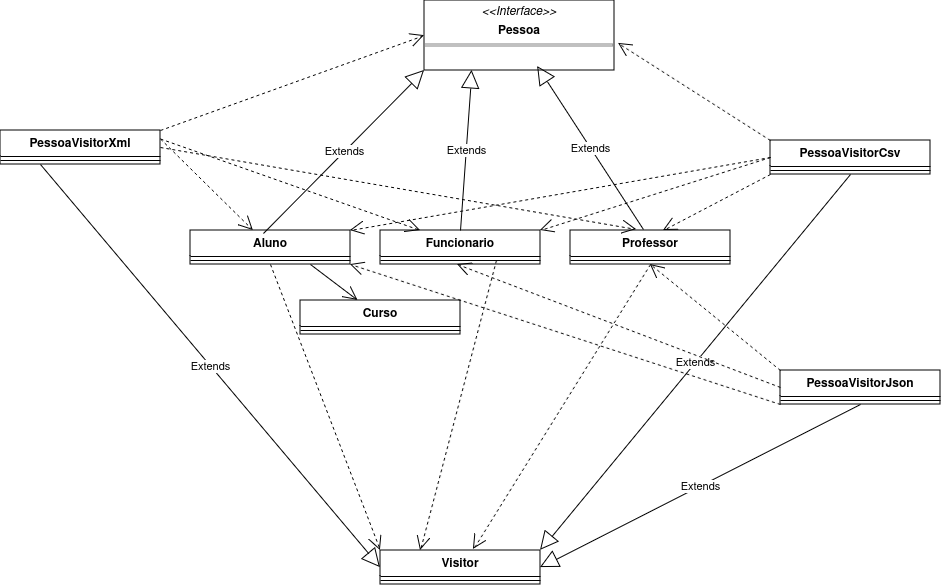

The diagram above was exported from draw.io. Its source (the exported page's mxGraphModel, read from the mxfile embedded in the PNG):
<mxGraphModel dx="1941" dy="1748" grid="1" gridSize="10" guides="1" tooltips="1" connect="1" arrows="1" fold="1" page="1" pageScale="1" pageWidth="827" pageHeight="1169" math="0" shadow="0">
  <root>
    <mxCell id="WIyWlLk6GJQsqaUBKTNV-0" />
    <mxCell id="WIyWlLk6GJQsqaUBKTNV-1" parent="WIyWlLk6GJQsqaUBKTNV-0" />
    <mxCell id="RubhdVI-ZAnj2P6hfy_--0" value="PessoaVisitorCsv" style="swimlane;fontStyle=1;align=center;verticalAlign=top;childLayout=stackLayout;horizontal=1;startSize=26;horizontalStack=0;resizeParent=1;resizeParentMax=0;resizeLast=0;collapsible=1;marginBottom=0;whiteSpace=wrap;html=1;" vertex="1" parent="WIyWlLk6GJQsqaUBKTNV-1">
      <mxGeometry x="570" y="130" width="160" height="34" as="geometry" />
    </mxCell>
    <mxCell id="RubhdVI-ZAnj2P6hfy_--2" value="" style="line;strokeWidth=1;fillColor=none;align=left;verticalAlign=middle;spacingTop=-1;spacingLeft=3;spacingRight=3;rotatable=0;labelPosition=right;points=[];portConstraint=eastwest;strokeColor=inherit;" vertex="1" parent="RubhdVI-ZAnj2P6hfy_--0">
      <mxGeometry y="26" width="160" height="8" as="geometry" />
    </mxCell>
    <mxCell id="RubhdVI-ZAnj2P6hfy_--8" value="&lt;p style=&quot;margin:0px;margin-top:4px;text-align:center;&quot;&gt;&lt;i&gt;&amp;lt;&amp;lt;Interface&amp;gt;&amp;gt;&lt;/i&gt;&lt;b&gt;&lt;br&gt;&lt;/b&gt;&lt;/p&gt;&lt;p style=&quot;margin:0px;margin-top:4px;text-align:center;&quot;&gt;&lt;b&gt;Pessoa&lt;/b&gt;&lt;br&gt;&lt;/p&gt;&lt;hr size=&quot;1&quot; style=&quot;border-style:solid;&quot;&gt;" style="verticalAlign=top;align=left;overflow=fill;html=1;whiteSpace=wrap;" vertex="1" parent="WIyWlLk6GJQsqaUBKTNV-1">
      <mxGeometry x="224" y="-10" width="190" height="70" as="geometry" />
    </mxCell>
    <mxCell id="RubhdVI-ZAnj2P6hfy_--9" value="" style="endArrow=open;endSize=12;dashed=1;html=1;rounded=0;exitX=0;exitY=0;exitDx=0;exitDy=0;entryX=1.021;entryY=0.614;entryDx=0;entryDy=0;entryPerimeter=0;" edge="1" parent="WIyWlLk6GJQsqaUBKTNV-1" source="RubhdVI-ZAnj2P6hfy_--0" target="RubhdVI-ZAnj2P6hfy_--8">
      <mxGeometry width="160" relative="1" as="geometry">
        <mxPoint x="330" y="300" as="sourcePoint" />
        <mxPoint x="490" y="300" as="targetPoint" />
      </mxGeometry>
    </mxCell>
    <mxCell id="RubhdVI-ZAnj2P6hfy_--10" value="Professor" style="swimlane;fontStyle=1;align=center;verticalAlign=top;childLayout=stackLayout;horizontal=1;startSize=26;horizontalStack=0;resizeParent=1;resizeParentMax=0;resizeLast=0;collapsible=1;marginBottom=0;whiteSpace=wrap;html=1;" vertex="1" parent="WIyWlLk6GJQsqaUBKTNV-1">
      <mxGeometry x="370" y="220" width="160" height="34" as="geometry" />
    </mxCell>
    <mxCell id="RubhdVI-ZAnj2P6hfy_--11" value="" style="line;strokeWidth=1;fillColor=none;align=left;verticalAlign=middle;spacingTop=-1;spacingLeft=3;spacingRight=3;rotatable=0;labelPosition=right;points=[];portConstraint=eastwest;strokeColor=inherit;" vertex="1" parent="RubhdVI-ZAnj2P6hfy_--10">
      <mxGeometry y="26" width="160" height="8" as="geometry" />
    </mxCell>
    <mxCell id="RubhdVI-ZAnj2P6hfy_--12" value="Funcionario" style="swimlane;fontStyle=1;align=center;verticalAlign=top;childLayout=stackLayout;horizontal=1;startSize=26;horizontalStack=0;resizeParent=1;resizeParentMax=0;resizeLast=0;collapsible=1;marginBottom=0;whiteSpace=wrap;html=1;" vertex="1" parent="WIyWlLk6GJQsqaUBKTNV-1">
      <mxGeometry x="180" y="220" width="160" height="34" as="geometry" />
    </mxCell>
    <mxCell id="RubhdVI-ZAnj2P6hfy_--13" value="" style="line;strokeWidth=1;fillColor=none;align=left;verticalAlign=middle;spacingTop=-1;spacingLeft=3;spacingRight=3;rotatable=0;labelPosition=right;points=[];portConstraint=eastwest;strokeColor=inherit;" vertex="1" parent="RubhdVI-ZAnj2P6hfy_--12">
      <mxGeometry y="26" width="160" height="8" as="geometry" />
    </mxCell>
    <mxCell id="RubhdVI-ZAnj2P6hfy_--14" value="Aluno" style="swimlane;fontStyle=1;align=center;verticalAlign=top;childLayout=stackLayout;horizontal=1;startSize=26;horizontalStack=0;resizeParent=1;resizeParentMax=0;resizeLast=0;collapsible=1;marginBottom=0;whiteSpace=wrap;html=1;" vertex="1" parent="WIyWlLk6GJQsqaUBKTNV-1">
      <mxGeometry x="-10" y="220" width="160" height="34" as="geometry" />
    </mxCell>
    <mxCell id="RubhdVI-ZAnj2P6hfy_--15" value="" style="line;strokeWidth=1;fillColor=none;align=left;verticalAlign=middle;spacingTop=-1;spacingLeft=3;spacingRight=3;rotatable=0;labelPosition=right;points=[];portConstraint=eastwest;strokeColor=inherit;" vertex="1" parent="RubhdVI-ZAnj2P6hfy_--14">
      <mxGeometry y="26" width="160" height="8" as="geometry" />
    </mxCell>
    <mxCell id="RubhdVI-ZAnj2P6hfy_--17" value="Extends" style="endArrow=block;endSize=16;endFill=0;html=1;rounded=0;exitX=0.5;exitY=0;exitDx=0;exitDy=0;entryX=0.25;entryY=1;entryDx=0;entryDy=0;" edge="1" parent="WIyWlLk6GJQsqaUBKTNV-1" source="RubhdVI-ZAnj2P6hfy_--12" target="RubhdVI-ZAnj2P6hfy_--8">
      <mxGeometry width="160" relative="1" as="geometry">
        <mxPoint x="330" y="300" as="sourcePoint" />
        <mxPoint x="490" y="300" as="targetPoint" />
      </mxGeometry>
    </mxCell>
    <mxCell id="RubhdVI-ZAnj2P6hfy_--18" value="Extends" style="endArrow=block;endSize=16;endFill=0;html=1;rounded=0;entryX=0.595;entryY=0.943;entryDx=0;entryDy=0;entryPerimeter=0;exitX=0.456;exitY=-0.029;exitDx=0;exitDy=0;exitPerimeter=0;" edge="1" parent="WIyWlLk6GJQsqaUBKTNV-1" source="RubhdVI-ZAnj2P6hfy_--10" target="RubhdVI-ZAnj2P6hfy_--8">
      <mxGeometry width="160" relative="1" as="geometry">
        <mxPoint x="340" y="310" as="sourcePoint" />
        <mxPoint x="500" y="310" as="targetPoint" />
      </mxGeometry>
    </mxCell>
    <mxCell id="RubhdVI-ZAnj2P6hfy_--19" value="Extends" style="endArrow=block;endSize=16;endFill=0;html=1;rounded=0;exitX=0.456;exitY=0.088;exitDx=0;exitDy=0;exitPerimeter=0;entryX=0;entryY=1;entryDx=0;entryDy=0;" edge="1" parent="WIyWlLk6GJQsqaUBKTNV-1" source="RubhdVI-ZAnj2P6hfy_--14" target="RubhdVI-ZAnj2P6hfy_--8">
      <mxGeometry width="160" relative="1" as="geometry">
        <mxPoint x="350" y="320" as="sourcePoint" />
        <mxPoint x="510" y="320" as="targetPoint" />
      </mxGeometry>
    </mxCell>
    <mxCell id="RubhdVI-ZAnj2P6hfy_--20" value="Curso" style="swimlane;fontStyle=1;align=center;verticalAlign=top;childLayout=stackLayout;horizontal=1;startSize=26;horizontalStack=0;resizeParent=1;resizeParentMax=0;resizeLast=0;collapsible=1;marginBottom=0;whiteSpace=wrap;html=1;" vertex="1" parent="WIyWlLk6GJQsqaUBKTNV-1">
      <mxGeometry x="100" y="290" width="160" height="34" as="geometry" />
    </mxCell>
    <mxCell id="RubhdVI-ZAnj2P6hfy_--21" value="" style="line;strokeWidth=1;fillColor=none;align=left;verticalAlign=middle;spacingTop=-1;spacingLeft=3;spacingRight=3;rotatable=0;labelPosition=right;points=[];portConstraint=eastwest;strokeColor=inherit;" vertex="1" parent="RubhdVI-ZAnj2P6hfy_--20">
      <mxGeometry y="26" width="160" height="8" as="geometry" />
    </mxCell>
    <mxCell id="RubhdVI-ZAnj2P6hfy_--22" value="Visitor" style="swimlane;fontStyle=1;align=center;verticalAlign=top;childLayout=stackLayout;horizontal=1;startSize=26;horizontalStack=0;resizeParent=1;resizeParentMax=0;resizeLast=0;collapsible=1;marginBottom=0;whiteSpace=wrap;html=1;" vertex="1" parent="WIyWlLk6GJQsqaUBKTNV-1">
      <mxGeometry x="180" y="540" width="160" height="34" as="geometry" />
    </mxCell>
    <mxCell id="RubhdVI-ZAnj2P6hfy_--23" value="" style="line;strokeWidth=1;fillColor=none;align=left;verticalAlign=middle;spacingTop=-1;spacingLeft=3;spacingRight=3;rotatable=0;labelPosition=right;points=[];portConstraint=eastwest;strokeColor=inherit;" vertex="1" parent="RubhdVI-ZAnj2P6hfy_--22">
      <mxGeometry y="26" width="160" height="8" as="geometry" />
    </mxCell>
    <mxCell id="RubhdVI-ZAnj2P6hfy_--24" value="" style="endArrow=open;endSize=12;dashed=1;html=1;rounded=0;exitX=0;exitY=1;exitDx=0;exitDy=0;entryX=0.581;entryY=0;entryDx=0;entryDy=0;entryPerimeter=0;" edge="1" parent="WIyWlLk6GJQsqaUBKTNV-1" source="RubhdVI-ZAnj2P6hfy_--0" target="RubhdVI-ZAnj2P6hfy_--10">
      <mxGeometry width="160" relative="1" as="geometry">
        <mxPoint x="580" y="140" as="sourcePoint" />
        <mxPoint x="428" y="43" as="targetPoint" />
      </mxGeometry>
    </mxCell>
    <mxCell id="RubhdVI-ZAnj2P6hfy_--25" value="" style="endArrow=open;endSize=12;dashed=1;html=1;rounded=0;exitX=0;exitY=0.5;exitDx=0;exitDy=0;entryX=1;entryY=0;entryDx=0;entryDy=0;" edge="1" parent="WIyWlLk6GJQsqaUBKTNV-1" source="RubhdVI-ZAnj2P6hfy_--0" target="RubhdVI-ZAnj2P6hfy_--12">
      <mxGeometry width="160" relative="1" as="geometry">
        <mxPoint x="590" y="150" as="sourcePoint" />
        <mxPoint x="438" y="53" as="targetPoint" />
      </mxGeometry>
    </mxCell>
    <mxCell id="RubhdVI-ZAnj2P6hfy_--26" value="" style="endArrow=open;endSize=12;dashed=1;html=1;rounded=0;exitX=0;exitY=0.5;exitDx=0;exitDy=0;entryX=1;entryY=0;entryDx=0;entryDy=0;" edge="1" parent="WIyWlLk6GJQsqaUBKTNV-1" source="RubhdVI-ZAnj2P6hfy_--0" target="RubhdVI-ZAnj2P6hfy_--14">
      <mxGeometry width="160" relative="1" as="geometry">
        <mxPoint x="600" y="160" as="sourcePoint" />
        <mxPoint x="448" y="63" as="targetPoint" />
      </mxGeometry>
    </mxCell>
    <mxCell id="RubhdVI-ZAnj2P6hfy_--27" value="" style="endArrow=open;endSize=12;dashed=1;html=1;rounded=0;exitX=0.5;exitY=1;exitDx=0;exitDy=0;entryX=0.581;entryY=-0.029;entryDx=0;entryDy=0;entryPerimeter=0;" edge="1" parent="WIyWlLk6GJQsqaUBKTNV-1" source="RubhdVI-ZAnj2P6hfy_--10" target="RubhdVI-ZAnj2P6hfy_--22">
      <mxGeometry width="160" relative="1" as="geometry">
        <mxPoint x="580" y="140" as="sourcePoint" />
        <mxPoint x="428" y="43" as="targetPoint" />
      </mxGeometry>
    </mxCell>
    <mxCell id="RubhdVI-ZAnj2P6hfy_--28" value="" style="endArrow=open;endSize=12;dashed=1;html=1;rounded=0;entryX=0.25;entryY=0;entryDx=0;entryDy=0;exitX=0.725;exitY=0.5;exitDx=0;exitDy=0;exitPerimeter=0;" edge="1" parent="WIyWlLk6GJQsqaUBKTNV-1" source="RubhdVI-ZAnj2P6hfy_--13" target="RubhdVI-ZAnj2P6hfy_--22">
      <mxGeometry width="160" relative="1" as="geometry">
        <mxPoint x="290" y="260" as="sourcePoint" />
        <mxPoint x="438" y="53" as="targetPoint" />
      </mxGeometry>
    </mxCell>
    <mxCell id="RubhdVI-ZAnj2P6hfy_--29" value="" style="endArrow=open;endSize=12;dashed=1;html=1;rounded=0;exitX=0.5;exitY=1;exitDx=0;exitDy=0;entryX=0;entryY=0;entryDx=0;entryDy=0;" edge="1" parent="WIyWlLk6GJQsqaUBKTNV-1" source="RubhdVI-ZAnj2P6hfy_--14" target="RubhdVI-ZAnj2P6hfy_--22">
      <mxGeometry width="160" relative="1" as="geometry">
        <mxPoint x="600" y="160" as="sourcePoint" />
        <mxPoint x="448" y="63" as="targetPoint" />
      </mxGeometry>
    </mxCell>
    <mxCell id="RubhdVI-ZAnj2P6hfy_--30" value="Extends" style="endArrow=block;endSize=16;endFill=0;html=1;rounded=0;entryX=1;entryY=0;entryDx=0;entryDy=0;exitX=0.5;exitY=1;exitDx=0;exitDy=0;" edge="1" parent="WIyWlLk6GJQsqaUBKTNV-1" source="RubhdVI-ZAnj2P6hfy_--0" target="RubhdVI-ZAnj2P6hfy_--22">
      <mxGeometry width="160" relative="1" as="geometry">
        <mxPoint x="453" y="229" as="sourcePoint" />
        <mxPoint x="347" y="66" as="targetPoint" />
      </mxGeometry>
    </mxCell>
    <mxCell id="RubhdVI-ZAnj2P6hfy_--31" value="PessoaVisitorXml" style="swimlane;fontStyle=1;align=center;verticalAlign=top;childLayout=stackLayout;horizontal=1;startSize=26;horizontalStack=0;resizeParent=1;resizeParentMax=0;resizeLast=0;collapsible=1;marginBottom=0;whiteSpace=wrap;html=1;" vertex="1" parent="WIyWlLk6GJQsqaUBKTNV-1">
      <mxGeometry x="-200" y="120" width="160" height="34" as="geometry" />
    </mxCell>
    <mxCell id="RubhdVI-ZAnj2P6hfy_--32" value="" style="line;strokeWidth=1;fillColor=none;align=left;verticalAlign=middle;spacingTop=-1;spacingLeft=3;spacingRight=3;rotatable=0;labelPosition=right;points=[];portConstraint=eastwest;strokeColor=inherit;" vertex="1" parent="RubhdVI-ZAnj2P6hfy_--31">
      <mxGeometry y="26" width="160" height="8" as="geometry" />
    </mxCell>
    <mxCell id="RubhdVI-ZAnj2P6hfy_--33" value="" style="endArrow=open;endSize=12;dashed=1;html=1;rounded=0;exitX=1;exitY=0;exitDx=0;exitDy=0;entryX=0;entryY=0.5;entryDx=0;entryDy=0;" edge="1" parent="WIyWlLk6GJQsqaUBKTNV-1" source="RubhdVI-ZAnj2P6hfy_--31" target="RubhdVI-ZAnj2P6hfy_--8">
      <mxGeometry width="160" relative="1" as="geometry">
        <mxPoint x="580" y="140" as="sourcePoint" />
        <mxPoint x="428" y="43" as="targetPoint" />
      </mxGeometry>
    </mxCell>
    <mxCell id="RubhdVI-ZAnj2P6hfy_--35" value="" style="endArrow=open;endFill=1;endSize=12;html=1;rounded=0;exitX=0.75;exitY=1;exitDx=0;exitDy=0;" edge="1" parent="WIyWlLk6GJQsqaUBKTNV-1" source="RubhdVI-ZAnj2P6hfy_--14" target="RubhdVI-ZAnj2P6hfy_--20">
      <mxGeometry width="160" relative="1" as="geometry">
        <mxPoint x="70" y="260" as="sourcePoint" />
        <mxPoint x="320" y="290" as="targetPoint" />
      </mxGeometry>
    </mxCell>
    <mxCell id="RubhdVI-ZAnj2P6hfy_--36" value="" style="endArrow=open;endSize=12;dashed=1;html=1;rounded=0;exitX=1;exitY=0.25;exitDx=0;exitDy=0;" edge="1" parent="WIyWlLk6GJQsqaUBKTNV-1" source="RubhdVI-ZAnj2P6hfy_--31" target="RubhdVI-ZAnj2P6hfy_--14">
      <mxGeometry width="160" relative="1" as="geometry">
        <mxPoint x="-30" y="130" as="sourcePoint" />
        <mxPoint x="234" y="35" as="targetPoint" />
      </mxGeometry>
    </mxCell>
    <mxCell id="RubhdVI-ZAnj2P6hfy_--37" value="" style="endArrow=open;endSize=12;dashed=1;html=1;rounded=0;exitX=1;exitY=0.25;exitDx=0;exitDy=0;entryX=0.25;entryY=0;entryDx=0;entryDy=0;" edge="1" parent="WIyWlLk6GJQsqaUBKTNV-1" source="RubhdVI-ZAnj2P6hfy_--31" target="RubhdVI-ZAnj2P6hfy_--12">
      <mxGeometry width="160" relative="1" as="geometry">
        <mxPoint x="-20" y="140" as="sourcePoint" />
        <mxPoint x="244" y="45" as="targetPoint" />
      </mxGeometry>
    </mxCell>
    <mxCell id="RubhdVI-ZAnj2P6hfy_--38" value="" style="endArrow=open;endSize=12;dashed=1;html=1;rounded=0;exitX=1;exitY=0.5;exitDx=0;exitDy=0;entryX=0.413;entryY=-0.029;entryDx=0;entryDy=0;entryPerimeter=0;" edge="1" parent="WIyWlLk6GJQsqaUBKTNV-1" source="RubhdVI-ZAnj2P6hfy_--31" target="RubhdVI-ZAnj2P6hfy_--10">
      <mxGeometry width="160" relative="1" as="geometry">
        <mxPoint x="-10" y="150" as="sourcePoint" />
        <mxPoint x="254" y="55" as="targetPoint" />
      </mxGeometry>
    </mxCell>
    <mxCell id="RubhdVI-ZAnj2P6hfy_--39" value="Extends" style="endArrow=block;endSize=16;endFill=0;html=1;rounded=0;entryX=0;entryY=0.5;entryDx=0;entryDy=0;exitX=0.25;exitY=1;exitDx=0;exitDy=0;" edge="1" parent="WIyWlLk6GJQsqaUBKTNV-1" source="RubhdVI-ZAnj2P6hfy_--31" target="RubhdVI-ZAnj2P6hfy_--22">
      <mxGeometry width="160" relative="1" as="geometry">
        <mxPoint x="660" y="174" as="sourcePoint" />
        <mxPoint x="350" y="550" as="targetPoint" />
      </mxGeometry>
    </mxCell>
    <mxCell id="RubhdVI-ZAnj2P6hfy_--40" value="&lt;div&gt;PessoaVisitorJson&lt;/div&gt;" style="swimlane;fontStyle=1;align=center;verticalAlign=top;childLayout=stackLayout;horizontal=1;startSize=26;horizontalStack=0;resizeParent=1;resizeParentMax=0;resizeLast=0;collapsible=1;marginBottom=0;whiteSpace=wrap;html=1;" vertex="1" parent="WIyWlLk6GJQsqaUBKTNV-1">
      <mxGeometry x="580" y="360" width="160" height="34" as="geometry" />
    </mxCell>
    <mxCell id="RubhdVI-ZAnj2P6hfy_--41" value="" style="line;strokeWidth=1;fillColor=none;align=left;verticalAlign=middle;spacingTop=-1;spacingLeft=3;spacingRight=3;rotatable=0;labelPosition=right;points=[];portConstraint=eastwest;strokeColor=inherit;" vertex="1" parent="RubhdVI-ZAnj2P6hfy_--40">
      <mxGeometry y="26" width="160" height="8" as="geometry" />
    </mxCell>
    <mxCell id="RubhdVI-ZAnj2P6hfy_--42" value="" style="endArrow=open;endSize=12;dashed=1;html=1;rounded=0;exitX=0;exitY=0;exitDx=0;exitDy=0;entryX=0.5;entryY=1;entryDx=0;entryDy=0;" edge="1" parent="WIyWlLk6GJQsqaUBKTNV-1" source="RubhdVI-ZAnj2P6hfy_--40" target="RubhdVI-ZAnj2P6hfy_--10">
      <mxGeometry width="160" relative="1" as="geometry">
        <mxPoint x="580" y="140" as="sourcePoint" />
        <mxPoint x="428" y="43" as="targetPoint" />
      </mxGeometry>
    </mxCell>
    <mxCell id="RubhdVI-ZAnj2P6hfy_--43" value="" style="endArrow=open;endSize=12;dashed=1;html=1;rounded=0;exitX=0;exitY=0.5;exitDx=0;exitDy=0;entryX=0.481;entryY=1;entryDx=0;entryDy=0;entryPerimeter=0;" edge="1" parent="WIyWlLk6GJQsqaUBKTNV-1" source="RubhdVI-ZAnj2P6hfy_--40" target="RubhdVI-ZAnj2P6hfy_--13">
      <mxGeometry width="160" relative="1" as="geometry">
        <mxPoint x="550" y="330" as="sourcePoint" />
        <mxPoint x="250" y="260" as="targetPoint" />
      </mxGeometry>
    </mxCell>
    <mxCell id="RubhdVI-ZAnj2P6hfy_--44" value="" style="endArrow=open;endSize=12;dashed=1;html=1;rounded=0;exitX=0;exitY=1;exitDx=0;exitDy=0;entryX=1;entryY=1;entryDx=0;entryDy=0;" edge="1" parent="WIyWlLk6GJQsqaUBKTNV-1" source="RubhdVI-ZAnj2P6hfy_--40" target="RubhdVI-ZAnj2P6hfy_--14">
      <mxGeometry width="160" relative="1" as="geometry">
        <mxPoint x="560" y="340" as="sourcePoint" />
        <mxPoint x="470" y="274" as="targetPoint" />
      </mxGeometry>
    </mxCell>
    <mxCell id="RubhdVI-ZAnj2P6hfy_--45" value="Extends" style="endArrow=block;endSize=16;endFill=0;html=1;rounded=0;entryX=1;entryY=0.5;entryDx=0;entryDy=0;exitX=0.5;exitY=1;exitDx=0;exitDy=0;" edge="1" parent="WIyWlLk6GJQsqaUBKTNV-1" source="RubhdVI-ZAnj2P6hfy_--40" target="RubhdVI-ZAnj2P6hfy_--22">
      <mxGeometry width="160" relative="1" as="geometry">
        <mxPoint x="660" y="174" as="sourcePoint" />
        <mxPoint x="350" y="550" as="targetPoint" />
      </mxGeometry>
    </mxCell>
  </root>
</mxGraphModel>